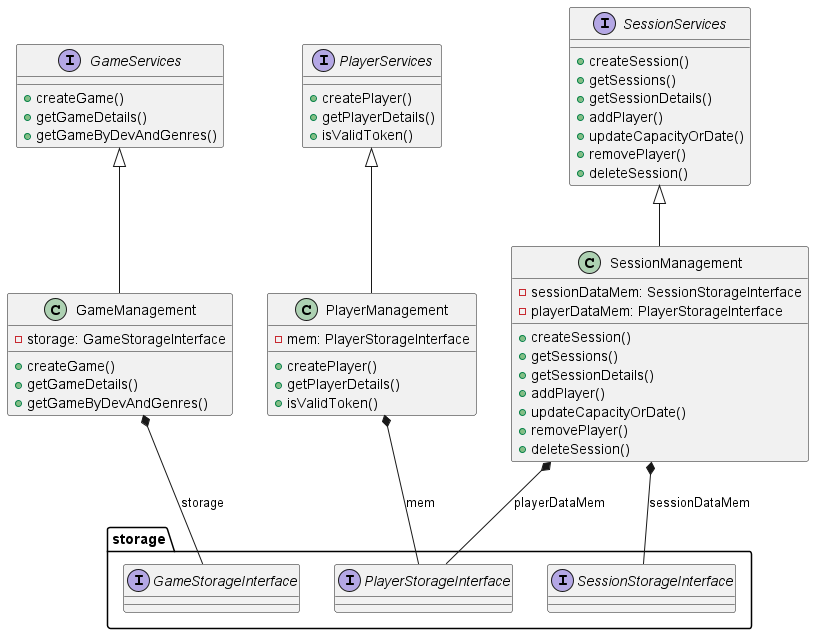

The diagram above was rendered by PlantUML. Its source (embedded in the PNG):
@startuml
'https://plantuml.com/sequence-diagram

interface GameServices {
    +createGame()
    +getGameDetails()
    +getGameByDevAndGenres()
}

interface PlayerServices {
    +createPlayer()
    +getPlayerDetails()
    +isValidToken()
}

interface SessionServices {
    + createSession()
    + getSessions()
    + getSessionDetails()
    + addPlayer()
    + updateCapacityOrDate()
    + removePlayer()
    + deleteSession()
}

class GameManagement {
    +createGame()
    +getGameDetails()
    +getGameByDevAndGenres()
    -storage: GameStorageInterface
}

class PlayerManagement {
    +createPlayer()
    +getPlayerDetails()
    +isValidToken()
    -mem: PlayerStorageInterface
}

class SessionManagement {
    + createSession()
    + getSessions()
    + getSessionDetails()
    + addPlayer()
    + updateCapacityOrDate()
    + removePlayer()
    + deleteSession()
    -sessionDataMem: SessionStorageInterface
    -playerDataMem: PlayerStorageInterface
}

GameServices <|-- GameManagement
PlayerServices <|-- PlayerManagement
SessionServices <|-- SessionManagement

package storage {
   interface GameStorageInterface
   interface PlayerStorageInterface
   interface SessionStorageInterface

}

GameManagement *-- storage.GameStorageInterface : storage
PlayerManagement *-- storage.PlayerStorageInterface : mem
SessionManagement *-- storage.SessionStorageInterface : sessionDataMem
SessionManagement *-- storage.PlayerStorageInterface : playerDataMem


@enduml